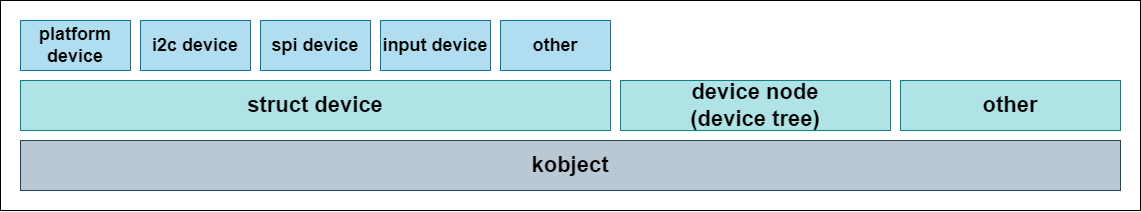

The diagram above was exported from draw.io. Its source (the exported page's mxGraphModel, read from the mxfile embedded in the PNG):
<mxGraphModel dx="1743" dy="1156" grid="1" gridSize="10" guides="1" tooltips="1" connect="1" arrows="1" fold="1" page="0" pageScale="1" pageWidth="850" pageHeight="1100" background="#ffffff" math="0" shadow="1">
  <root>
    <mxCell id="0" />
    <mxCell id="1" parent="0" />
    <mxCell id="39" value="&lt;font style=&quot;font-size: 22px;&quot; color=&quot;#000000&quot;&gt;&lt;b&gt;kobject&lt;/b&gt;&lt;/font&gt;" style="rounded=0;whiteSpace=wrap;html=1;fillColor=#bac8d3;strokeColor=#23445d;" parent="1" vertex="1">
      <mxGeometry x="10" y="320" width="1100" height="50" as="geometry" />
    </mxCell>
    <mxCell id="40" value="&lt;font style=&quot;&quot; color=&quot;#000000&quot;&gt;&lt;font style=&quot;font-size: 22px;&quot;&gt;&lt;b&gt;struct device&lt;/b&gt;&lt;/font&gt;&lt;br&gt;&lt;/font&gt;" style="rounded=0;whiteSpace=wrap;html=1;fillColor=#b0e3e6;strokeColor=#0e8088;" parent="1" vertex="1">
      <mxGeometry x="10" y="260" width="590" height="50" as="geometry" />
    </mxCell>
    <mxCell id="41" value="&lt;font color=&quot;#000000&quot;&gt;&lt;span style=&quot;font-size: 22px;&quot;&gt;&lt;b&gt;device node&lt;br&gt;(device tree)&lt;br&gt;&lt;/b&gt;&lt;/span&gt;&lt;/font&gt;" style="rounded=0;whiteSpace=wrap;html=1;fillColor=#b0e3e6;strokeColor=#0e8088;" parent="1" vertex="1">
      <mxGeometry x="610" y="260" width="270" height="50" as="geometry" />
    </mxCell>
    <mxCell id="42" value="&lt;font style=&quot;&quot; color=&quot;#000000&quot;&gt;&lt;font style=&quot;font-size: 18px;&quot;&gt;&lt;b&gt;platform device&lt;/b&gt;&lt;/font&gt;&lt;br&gt;&lt;/font&gt;" style="rounded=0;whiteSpace=wrap;html=1;fillColor=#b1ddf0;strokeColor=#10739e;" parent="1" vertex="1">
      <mxGeometry x="10" y="200" width="110" height="50" as="geometry" />
    </mxCell>
    <mxCell id="43" value="&lt;font style=&quot;&quot; color=&quot;#000000&quot;&gt;&lt;font style=&quot;font-size: 18px;&quot;&gt;&lt;b&gt;input device&lt;/b&gt;&lt;/font&gt;&lt;br&gt;&lt;/font&gt;" style="rounded=0;whiteSpace=wrap;html=1;fillColor=#b1ddf0;strokeColor=#10739e;" parent="1" vertex="1">
      <mxGeometry x="370" y="200" width="110" height="50" as="geometry" />
    </mxCell>
    <mxCell id="44" value="&lt;font style=&quot;&quot; color=&quot;#000000&quot;&gt;&lt;font style=&quot;font-size: 18px;&quot;&gt;&lt;b&gt;i2c device&lt;/b&gt;&lt;/font&gt;&lt;br&gt;&lt;/font&gt;" style="rounded=0;whiteSpace=wrap;html=1;fillColor=#b1ddf0;strokeColor=#10739e;" parent="1" vertex="1">
      <mxGeometry x="130" y="200" width="110" height="50" as="geometry" />
    </mxCell>
    <mxCell id="45" value="&lt;font style=&quot;&quot; color=&quot;#000000&quot;&gt;&lt;font style=&quot;font-size: 18px;&quot;&gt;&lt;b&gt;spi device&lt;/b&gt;&lt;/font&gt;&lt;br&gt;&lt;/font&gt;" style="rounded=0;whiteSpace=wrap;html=1;fillColor=#b1ddf0;strokeColor=#10739e;" parent="1" vertex="1">
      <mxGeometry x="250" y="200" width="110" height="50" as="geometry" />
    </mxCell>
    <mxCell id="46" value="&lt;font style=&quot;&quot; color=&quot;#000000&quot;&gt;&lt;font style=&quot;font-size: 18px;&quot;&gt;&lt;b&gt;other&lt;/b&gt;&lt;/font&gt;&lt;br&gt;&lt;/font&gt;" style="rounded=0;whiteSpace=wrap;html=1;fillColor=#b1ddf0;strokeColor=#10739e;" parent="1" vertex="1">
      <mxGeometry x="490" y="200" width="110" height="50" as="geometry" />
    </mxCell>
    <mxCell id="48" value="&lt;font style=&quot;font-size: 22px;&quot; color=&quot;#000000&quot;&gt;&lt;b&gt;other&lt;/b&gt;&lt;/font&gt;" style="rounded=0;whiteSpace=wrap;html=1;fillColor=#b0e3e6;strokeColor=#0e8088;" parent="1" vertex="1">
      <mxGeometry x="890" y="260" width="220" height="50" as="geometry" />
    </mxCell>
    <mxCell id="49" value="" style="rounded=0;whiteSpace=wrap;html=1;fillColor=none;" vertex="1" parent="1">
      <mxGeometry x="-10" y="180" width="1140" height="210" as="geometry" />
    </mxCell>
  </root>
</mxGraphModel>